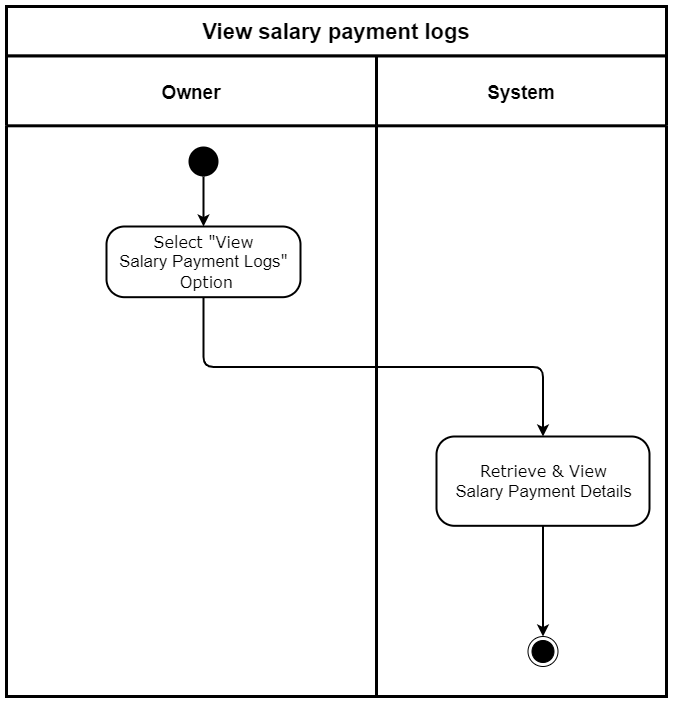

The diagram above was exported from draw.io. Its source (the exported page's mxGraphModel, read from the mxfile embedded in the PNG):
<mxGraphModel dx="664" dy="484" grid="1" gridSize="10" guides="1" tooltips="1" connect="1" arrows="1" fold="1" page="1" pageScale="1" pageWidth="827" pageHeight="1169" math="0" shadow="0">
  <root>
    <mxCell id="0" />
    <mxCell id="1" parent="0" />
    <mxCell id="5BuPx1c1lXEEBRsGFvUm-19" value="System" style="swimlane;strokeWidth=3;rounded=0;startSize=70;fontSize=19;" parent="1" vertex="1">
      <mxGeometry x="830" y="1129.31" width="290" height="640.69" as="geometry" />
    </mxCell>
    <mxCell id="ch0ig_rQP2Cn_saajV_c-36" style="edgeStyle=orthogonalEdgeStyle;rounded=0;orthogonalLoop=1;jettySize=auto;html=1;entryX=0.447;entryY=0.006;entryDx=0;entryDy=0;entryPerimeter=0;strokeWidth=2;" parent="5BuPx1c1lXEEBRsGFvUm-19" edge="1">
      <mxGeometry relative="1" as="geometry">
        <mxPoint x="319.92999999999984" y="1211.2858600000002" as="targetPoint" />
      </mxGeometry>
    </mxCell>
    <mxCell id="JE6ktA8Sbnv6y4-XWPJu-1" style="edgeStyle=orthogonalEdgeStyle;rounded=1;orthogonalLoop=1;jettySize=auto;html=1;entryX=0.5;entryY=0;entryDx=0;entryDy=0;strokeWidth=2;" parent="5BuPx1c1lXEEBRsGFvUm-19" source="v4g-i-28QlAD7maXLKQ5-33" target="hqKl04aEfqEAF9zS8CSV-2" edge="1">
      <mxGeometry relative="1" as="geometry" />
    </mxCell>
    <mxCell id="v4g-i-28QlAD7maXLKQ5-33" value="&lt;div align=&quot;center&quot;&gt;&lt;font face=&quot;Verdana&quot;&gt;&lt;span style=&quot;font-size: 16px&quot;&gt;Retrieve &amp;amp; View&lt;/span&gt;&lt;/font&gt;&lt;font style=&quot;font-size: 17px&quot;&gt;&lt;br&gt;&lt;/font&gt;&lt;/div&gt;&lt;div align=&quot;center&quot;&gt;&lt;font style=&quot;font-size: 17px&quot;&gt;Salary Payment Details&lt;br&gt;&lt;/font&gt;&lt;/div&gt;" style="html=1;align=center;verticalAlign=middle;rounded=1;absoluteArcSize=1;arcSize=36;dashed=0;strokeWidth=2;" parent="5BuPx1c1lXEEBRsGFvUm-19" vertex="1">
      <mxGeometry x="60" y="380.69000000000005" width="213" height="89.31" as="geometry" />
    </mxCell>
    <mxCell id="hqKl04aEfqEAF9zS8CSV-2" value="" style="ellipse;html=1;shape=endState;fillColor=#000000;strokeColor=#000000;rounded=1;verticalAlign=middle;" parent="5BuPx1c1lXEEBRsGFvUm-19" vertex="1">
      <mxGeometry x="151.5" y="580.6896551724135" width="30" height="30" as="geometry" />
    </mxCell>
    <mxCell id="5BuPx1c1lXEEBRsGFvUm-15" value="Owner" style="swimlane;strokeWidth=3;rounded=0;startSize=70;fontSize=19;" parent="1" vertex="1">
      <mxGeometry x="460" y="1129.31" width="370" height="640.69" as="geometry" />
    </mxCell>
    <mxCell id="ipAfv2GvryWOIgT03MAg-91" value="" style="ellipse;fillColor=#000000;strokeColor=none;" parent="5BuPx1c1lXEEBRsGFvUm-15" vertex="1">
      <mxGeometry x="182" y="90.68965517241372" width="30" height="30" as="geometry" />
    </mxCell>
    <mxCell id="v4g-i-28QlAD7maXLKQ5-1" value="&lt;div align=&quot;center&quot;&gt;&lt;font face=&quot;Verdana&quot;&gt;&lt;span style=&quot;font-size: 16px&quot;&gt;Select &quot;&lt;/span&gt;&lt;/font&gt;&lt;span style=&quot;font-size: 16px ; font-family: &amp;#34;verdana&amp;#34;&quot;&gt;View&lt;/span&gt;&lt;/div&gt;&lt;div align=&quot;center&quot;&gt;&lt;span style=&quot;font-size: 17px&quot;&gt;Salary Payment Logs&lt;/span&gt;&lt;font face=&quot;Verdana&quot;&gt;&lt;span style=&quot;font-size: 16px&quot;&gt;&quot;&lt;/span&gt;&lt;/font&gt;&lt;/div&gt;&lt;div align=&quot;center&quot;&gt;&lt;font face=&quot;Verdana&quot;&gt;&lt;span style=&quot;font-size: 16px&quot;&gt;&amp;nbsp;Option&lt;br&gt;&lt;/span&gt;&lt;/font&gt;&lt;/div&gt;" style="html=1;align=center;verticalAlign=middle;rounded=1;absoluteArcSize=1;arcSize=36;dashed=0;strokeWidth=2;" parent="5BuPx1c1lXEEBRsGFvUm-15" vertex="1">
      <mxGeometry x="100" y="170.69000000000005" width="194" height="70.69" as="geometry" />
    </mxCell>
    <mxCell id="ch0ig_rQP2Cn_saajV_c-6" style="edgeStyle=orthogonalEdgeStyle;rounded=1;orthogonalLoop=1;jettySize=auto;html=1;strokeWidth=2;" parent="5BuPx1c1lXEEBRsGFvUm-15" source="ipAfv2GvryWOIgT03MAg-91" target="v4g-i-28QlAD7maXLKQ5-1" edge="1">
      <mxGeometry relative="1" as="geometry">
        <mxPoint x="197" y="280.69000000000005" as="targetPoint" />
      </mxGeometry>
    </mxCell>
    <mxCell id="5BuPx1c1lXEEBRsGFvUm-22" value="&lt;font&gt;&lt;font&gt;&lt;b style=&quot;font-size: 22px&quot;&gt;View salary &lt;/b&gt;&lt;span style=&quot;font-size: 22px&quot;&gt;&lt;b&gt;payment&lt;/b&gt;&lt;/span&gt;&lt;b style=&quot;font-size: 22px&quot;&gt;&amp;nbsp;logs&lt;/b&gt;&lt;/font&gt;&lt;/font&gt;" style="rounded=0;whiteSpace=wrap;html=1;dashed=0;strokeWidth=3;" parent="1" vertex="1">
      <mxGeometry x="460" y="1080" width="660" height="49.31" as="geometry" />
    </mxCell>
    <mxCell id="6jMQCUzk1eAYaW4cQqTm-9" style="edgeStyle=orthogonalEdgeStyle;rounded=0;orthogonalLoop=1;jettySize=auto;html=1;entryX=0.5;entryY=0;entryDx=0;entryDy=0;strokeWidth=2;" parent="1" edge="1">
      <mxGeometry relative="1" as="geometry">
        <mxPoint x="1090" y="2190.0003448275866" as="targetPoint" />
      </mxGeometry>
    </mxCell>
    <mxCell id="U3Ue-EGWLEkBkD2hK9vc-6" style="edgeStyle=orthogonalEdgeStyle;rounded=1;orthogonalLoop=1;jettySize=auto;html=1;entryX=0.5;entryY=0;entryDx=0;entryDy=0;strokeWidth=2;exitX=0.5;exitY=1;exitDx=0;exitDy=0;" parent="1" source="v4g-i-28QlAD7maXLKQ5-1" target="v4g-i-28QlAD7maXLKQ5-33" edge="1">
      <mxGeometry relative="1" as="geometry">
        <mxPoint x="586.75" y="1444.6999999999998" as="sourcePoint" />
      </mxGeometry>
    </mxCell>
  </root>
</mxGraphModel>